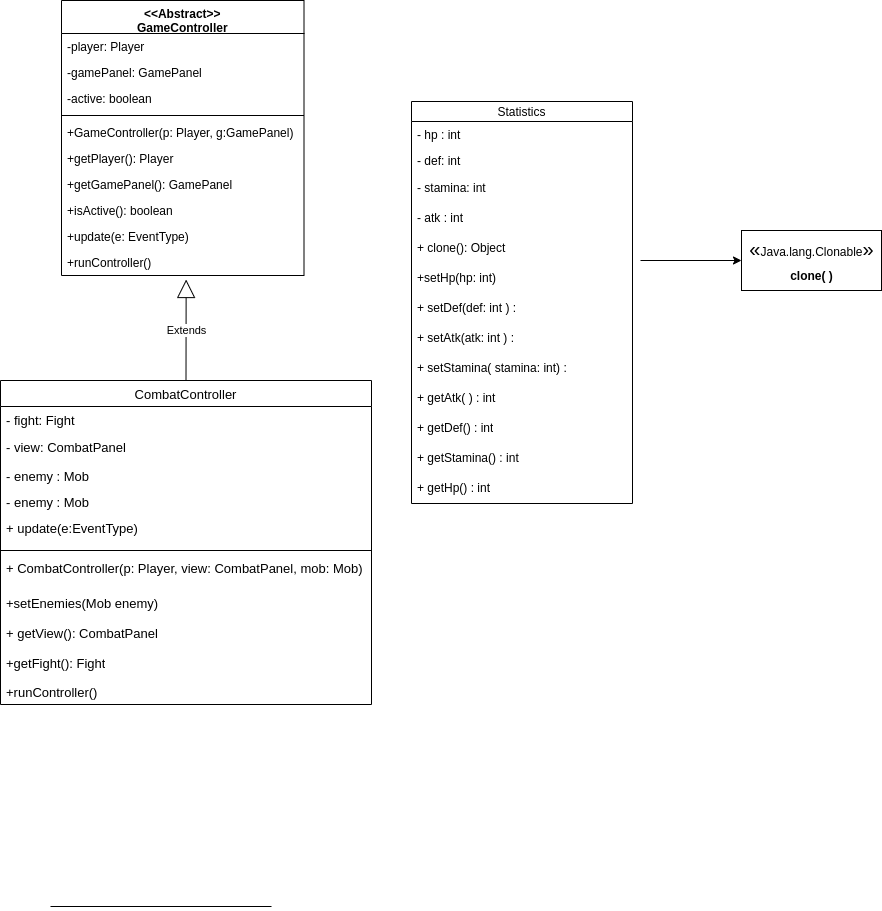

The diagram above was exported from draw.io. Its source (the exported page's mxGraphModel, read from the mxfile embedded in the PNG):
<mxGraphModel dx="-167" dy="85" grid="1" gridSize="10" guides="1" tooltips="1" connect="1" arrows="1" fold="1" page="1" pageScale="1" pageWidth="827" pageHeight="1169" math="0" shadow="0">
  <root>
    <mxCell id="0" />
    <mxCell id="1" parent="0" />
    <mxCell id="ChJ3SHNCxLJ3SSTCN53k-239" value="CombatController" style="swimlane;fontStyle=0;childLayout=stackLayout;horizontal=1;startSize=26;fillColor=none;horizontalStack=0;resizeParent=1;resizeParentMax=0;resizeLast=0;collapsible=1;marginBottom=0;fontSize=13;" vertex="1" parent="1">
      <mxGeometry x="1379" y="1630" width="371" height="324" as="geometry" />
    </mxCell>
    <mxCell id="ChJ3SHNCxLJ3SSTCN53k-240" value="- fight: Fight" style="text;strokeColor=none;fillColor=none;align=left;verticalAlign=top;spacingLeft=4;spacingRight=4;overflow=hidden;rotatable=0;points=[[0,0.5],[1,0.5]];portConstraint=eastwest;fontSize=13;" vertex="1" parent="ChJ3SHNCxLJ3SSTCN53k-239">
      <mxGeometry y="26" width="371" height="26" as="geometry" />
    </mxCell>
    <mxCell id="ChJ3SHNCxLJ3SSTCN53k-241" value="- view: CombatPanel" style="text;strokeColor=none;fillColor=none;align=left;verticalAlign=middle;spacingLeft=4;spacingRight=4;overflow=hidden;points=[[0,0.5],[1,0.5]];portConstraint=eastwest;rotatable=0;whiteSpace=wrap;html=1;fontSize=13;" vertex="1" parent="ChJ3SHNCxLJ3SSTCN53k-239">
      <mxGeometry y="52" width="371" height="30" as="geometry" />
    </mxCell>
    <mxCell id="ChJ3SHNCxLJ3SSTCN53k-242" value="- enemy : Mob" style="text;strokeColor=none;fillColor=none;align=left;verticalAlign=top;spacingLeft=4;spacingRight=4;overflow=hidden;rotatable=0;points=[[0,0.5],[1,0.5]];portConstraint=eastwest;fontSize=13;" vertex="1" parent="ChJ3SHNCxLJ3SSTCN53k-239">
      <mxGeometry y="82" width="371" height="26" as="geometry" />
    </mxCell>
    <mxCell id="ChJ3SHNCxLJ3SSTCN53k-243" value="- enemy : Mob" style="text;strokeColor=none;fillColor=none;align=left;verticalAlign=top;spacingLeft=4;spacingRight=4;overflow=hidden;rotatable=0;points=[[0,0.5],[1,0.5]];portConstraint=eastwest;fontSize=13;" vertex="1" parent="ChJ3SHNCxLJ3SSTCN53k-239">
      <mxGeometry y="108" width="371" height="26" as="geometry" />
    </mxCell>
    <mxCell id="ChJ3SHNCxLJ3SSTCN53k-244" value="+ update(e:EventType)" style="text;strokeColor=none;fillColor=none;align=left;verticalAlign=top;spacingLeft=4;spacingRight=4;overflow=hidden;rotatable=0;points=[[0,0.5],[1,0.5]];portConstraint=eastwest;fontSize=13;" vertex="1" parent="ChJ3SHNCxLJ3SSTCN53k-239">
      <mxGeometry y="134" width="371" height="32" as="geometry" />
    </mxCell>
    <mxCell id="ChJ3SHNCxLJ3SSTCN53k-287" value="" style="line;strokeWidth=1;fillColor=none;align=left;verticalAlign=middle;spacingTop=-1;spacingLeft=3;spacingRight=3;rotatable=0;labelPosition=right;points=[];portConstraint=eastwest;strokeColor=inherit;" vertex="1" parent="ChJ3SHNCxLJ3SSTCN53k-239">
      <mxGeometry y="166" width="371" height="8" as="geometry" />
    </mxCell>
    <mxCell id="ChJ3SHNCxLJ3SSTCN53k-245" value="+ CombatController(p: Player, view: CombatPanel, mob: Mob)" style="text;strokeColor=none;fillColor=none;align=left;verticalAlign=top;spacingLeft=4;spacingRight=4;overflow=hidden;rotatable=0;points=[[0,0.5],[1,0.5]];portConstraint=eastwest;fontSize=13;" vertex="1" parent="ChJ3SHNCxLJ3SSTCN53k-239">
      <mxGeometry y="174" width="371" height="34" as="geometry" />
    </mxCell>
    <mxCell id="ChJ3SHNCxLJ3SSTCN53k-246" value="+setEnemies(Mob enemy)" style="text;strokeColor=none;fillColor=none;align=left;verticalAlign=middle;spacingLeft=4;spacingRight=4;overflow=hidden;points=[[0,0.5],[1,0.5]];portConstraint=eastwest;rotatable=0;whiteSpace=wrap;html=1;fontSize=13;" vertex="1" parent="ChJ3SHNCxLJ3SSTCN53k-239">
      <mxGeometry y="208" width="371" height="30" as="geometry" />
    </mxCell>
    <mxCell id="ChJ3SHNCxLJ3SSTCN53k-247" value="+ getView(): CombatPanel" style="text;strokeColor=none;fillColor=none;align=left;verticalAlign=middle;spacingLeft=4;spacingRight=4;overflow=hidden;points=[[0,0.5],[1,0.5]];portConstraint=eastwest;rotatable=0;whiteSpace=wrap;html=1;fontSize=13;" vertex="1" parent="ChJ3SHNCxLJ3SSTCN53k-239">
      <mxGeometry y="238" width="371" height="30" as="geometry" />
    </mxCell>
    <mxCell id="ChJ3SHNCxLJ3SSTCN53k-248" value="+getFight(): Fight" style="text;strokeColor=none;fillColor=none;align=left;verticalAlign=middle;spacingLeft=4;spacingRight=4;overflow=hidden;points=[[0,0.5],[1,0.5]];portConstraint=eastwest;rotatable=0;whiteSpace=wrap;html=1;fontSize=13;" vertex="1" parent="ChJ3SHNCxLJ3SSTCN53k-239">
      <mxGeometry y="268" width="371" height="30" as="geometry" />
    </mxCell>
    <mxCell id="ChJ3SHNCxLJ3SSTCN53k-249" value="+runController()" style="text;strokeColor=none;fillColor=none;align=left;verticalAlign=top;spacingLeft=4;spacingRight=4;overflow=hidden;rotatable=0;points=[[0,0.5],[1,0.5]];portConstraint=eastwest;fontSize=13;" vertex="1" parent="ChJ3SHNCxLJ3SSTCN53k-239">
      <mxGeometry y="298" width="371" height="26" as="geometry" />
    </mxCell>
    <mxCell id="ChJ3SHNCxLJ3SSTCN53k-251" value="Statistics" style="swimlane;fontStyle=0;childLayout=stackLayout;horizontal=1;startSize=20;fillColor=none;horizontalStack=0;resizeParent=1;resizeParentMax=0;resizeLast=0;collapsible=1;marginBottom=0;" vertex="1" parent="1">
      <mxGeometry x="1790" y="1351" width="221" height="402" as="geometry" />
    </mxCell>
    <mxCell id="ChJ3SHNCxLJ3SSTCN53k-252" value="- hp : int" style="text;strokeColor=none;fillColor=none;align=left;verticalAlign=top;spacingLeft=4;spacingRight=4;overflow=hidden;rotatable=0;points=[[0,0.5],[1,0.5]];portConstraint=eastwest;" vertex="1" parent="ChJ3SHNCxLJ3SSTCN53k-251">
      <mxGeometry y="20" width="221" height="26" as="geometry" />
    </mxCell>
    <mxCell id="ChJ3SHNCxLJ3SSTCN53k-253" value="- def: int" style="text;strokeColor=none;fillColor=none;align=left;verticalAlign=top;spacingLeft=4;spacingRight=4;overflow=hidden;rotatable=0;points=[[0,0.5],[1,0.5]];portConstraint=eastwest;" vertex="1" parent="ChJ3SHNCxLJ3SSTCN53k-251">
      <mxGeometry y="46" width="221" height="26" as="geometry" />
    </mxCell>
    <mxCell id="ChJ3SHNCxLJ3SSTCN53k-254" value="- stamina: int" style="text;strokeColor=none;fillColor=none;align=left;verticalAlign=middle;spacingLeft=4;spacingRight=4;overflow=hidden;points=[[0,0.5],[1,0.5]];portConstraint=eastwest;rotatable=0;whiteSpace=wrap;html=1;" vertex="1" parent="ChJ3SHNCxLJ3SSTCN53k-251">
      <mxGeometry y="72" width="221" height="30" as="geometry" />
    </mxCell>
    <mxCell id="ChJ3SHNCxLJ3SSTCN53k-255" value="- atk : int" style="text;strokeColor=none;fillColor=none;align=left;verticalAlign=middle;spacingLeft=4;spacingRight=4;overflow=hidden;points=[[0,0.5],[1,0.5]];portConstraint=eastwest;rotatable=0;whiteSpace=wrap;html=1;" vertex="1" parent="ChJ3SHNCxLJ3SSTCN53k-251">
      <mxGeometry y="102" width="221" height="30" as="geometry" />
    </mxCell>
    <mxCell id="ChJ3SHNCxLJ3SSTCN53k-257" value="+ clone(): Object&amp;nbsp;" style="text;strokeColor=none;fillColor=none;align=left;verticalAlign=middle;spacingLeft=4;spacingRight=4;overflow=hidden;points=[[0,0.5],[1,0.5]];portConstraint=eastwest;rotatable=0;whiteSpace=wrap;html=1;" vertex="1" parent="ChJ3SHNCxLJ3SSTCN53k-251">
      <mxGeometry y="132" width="221" height="30" as="geometry" />
    </mxCell>
    <mxCell id="ChJ3SHNCxLJ3SSTCN53k-258" value="+setHp(hp: int)" style="text;strokeColor=none;fillColor=none;align=left;verticalAlign=middle;spacingLeft=4;spacingRight=4;overflow=hidden;points=[[0,0.5],[1,0.5]];portConstraint=eastwest;rotatable=0;whiteSpace=wrap;html=1;" vertex="1" parent="ChJ3SHNCxLJ3SSTCN53k-251">
      <mxGeometry y="162" width="221" height="30" as="geometry" />
    </mxCell>
    <mxCell id="ChJ3SHNCxLJ3SSTCN53k-259" value="+ setDef(def: int ) :&amp;nbsp;" style="text;strokeColor=none;fillColor=none;align=left;verticalAlign=middle;spacingLeft=4;spacingRight=4;overflow=hidden;points=[[0,0.5],[1,0.5]];portConstraint=eastwest;rotatable=0;whiteSpace=wrap;html=1;" vertex="1" parent="ChJ3SHNCxLJ3SSTCN53k-251">
      <mxGeometry y="192" width="221" height="30" as="geometry" />
    </mxCell>
    <mxCell id="ChJ3SHNCxLJ3SSTCN53k-260" value="+ setAtk(atk: int ) :&amp;nbsp;&amp;nbsp;" style="text;strokeColor=none;fillColor=none;align=left;verticalAlign=middle;spacingLeft=4;spacingRight=4;overflow=hidden;points=[[0,0.5],[1,0.5]];portConstraint=eastwest;rotatable=0;whiteSpace=wrap;html=1;" vertex="1" parent="ChJ3SHNCxLJ3SSTCN53k-251">
      <mxGeometry y="222" width="221" height="30" as="geometry" />
    </mxCell>
    <mxCell id="ChJ3SHNCxLJ3SSTCN53k-261" value="+ setStamina( stamina: int) :&amp;nbsp;&amp;nbsp;" style="text;strokeColor=none;fillColor=none;align=left;verticalAlign=middle;spacingLeft=4;spacingRight=4;overflow=hidden;points=[[0,0.5],[1,0.5]];portConstraint=eastwest;rotatable=0;whiteSpace=wrap;html=1;" vertex="1" parent="ChJ3SHNCxLJ3SSTCN53k-251">
      <mxGeometry y="252" width="221" height="30" as="geometry" />
    </mxCell>
    <mxCell id="ChJ3SHNCxLJ3SSTCN53k-262" value="+ getAtk( ) : int&amp;nbsp;&amp;nbsp;" style="text;strokeColor=none;fillColor=none;align=left;verticalAlign=middle;spacingLeft=4;spacingRight=4;overflow=hidden;points=[[0,0.5],[1,0.5]];portConstraint=eastwest;rotatable=0;whiteSpace=wrap;html=1;" vertex="1" parent="ChJ3SHNCxLJ3SSTCN53k-251">
      <mxGeometry y="282" width="221" height="30" as="geometry" />
    </mxCell>
    <mxCell id="ChJ3SHNCxLJ3SSTCN53k-263" value="+ getDef() : int" style="text;strokeColor=none;fillColor=none;align=left;verticalAlign=middle;spacingLeft=4;spacingRight=4;overflow=hidden;points=[[0,0.5],[1,0.5]];portConstraint=eastwest;rotatable=0;whiteSpace=wrap;html=1;" vertex="1" parent="ChJ3SHNCxLJ3SSTCN53k-251">
      <mxGeometry y="312" width="221" height="30" as="geometry" />
    </mxCell>
    <mxCell id="ChJ3SHNCxLJ3SSTCN53k-264" value="+ getStamina() : int" style="text;strokeColor=none;fillColor=none;align=left;verticalAlign=middle;spacingLeft=4;spacingRight=4;overflow=hidden;points=[[0,0.5],[1,0.5]];portConstraint=eastwest;rotatable=0;whiteSpace=wrap;html=1;" vertex="1" parent="ChJ3SHNCxLJ3SSTCN53k-251">
      <mxGeometry y="342" width="221" height="30" as="geometry" />
    </mxCell>
    <mxCell id="ChJ3SHNCxLJ3SSTCN53k-265" value="+ getHp() : int" style="text;strokeColor=none;fillColor=none;align=left;verticalAlign=middle;spacingLeft=4;spacingRight=4;overflow=hidden;points=[[0,0.5],[1,0.5]];portConstraint=eastwest;rotatable=0;whiteSpace=wrap;html=1;" vertex="1" parent="ChJ3SHNCxLJ3SSTCN53k-251">
      <mxGeometry y="372" width="221" height="30" as="geometry" />
    </mxCell>
    <mxCell id="ChJ3SHNCxLJ3SSTCN53k-266" value="«&lt;span style=&quot;font-size: 12px;&quot;&gt;Java.lang.Clonable&lt;/span&gt;»&lt;br&gt;&lt;span style=&quot;font-size: 12px;&quot;&gt;&lt;b&gt;clone( )&lt;/b&gt;&lt;/span&gt;" style="html=1;fontSize=20;" vertex="1" parent="1">
      <mxGeometry x="2120" y="1480" width="140" height="60" as="geometry" />
    </mxCell>
    <mxCell id="ChJ3SHNCxLJ3SSTCN53k-267" value="" style="endArrow=classic;html=1;rounded=0;entryX=0;entryY=0.5;entryDx=0;entryDy=0;" edge="1" parent="1" target="ChJ3SHNCxLJ3SSTCN53k-266">
      <mxGeometry width="50" height="50" relative="1" as="geometry">
        <mxPoint x="2019" y="1510" as="sourcePoint" />
        <mxPoint x="1619" y="2160" as="targetPoint" />
      </mxGeometry>
    </mxCell>
    <mxCell id="ChJ3SHNCxLJ3SSTCN53k-268" value="&lt;&lt;Abstract&gt;&gt;&#10;GameController" style="swimlane;fontStyle=1;align=center;verticalAlign=top;childLayout=stackLayout;horizontal=1;startSize=33;horizontalStack=0;resizeParent=1;resizeParentMax=0;resizeLast=0;collapsible=1;marginBottom=0;" vertex="1" parent="1">
      <mxGeometry x="1440" y="1250" width="242.5" height="275" as="geometry" />
    </mxCell>
    <mxCell id="ChJ3SHNCxLJ3SSTCN53k-269" value="-player: Player" style="text;strokeColor=none;fillColor=none;align=left;verticalAlign=top;spacingLeft=4;spacingRight=4;overflow=hidden;rotatable=0;points=[[0,0.5],[1,0.5]];portConstraint=eastwest;" vertex="1" parent="ChJ3SHNCxLJ3SSTCN53k-268">
      <mxGeometry y="33" width="242.5" height="26" as="geometry" />
    </mxCell>
    <mxCell id="ChJ3SHNCxLJ3SSTCN53k-270" value="-gamePanel: GamePanel" style="text;strokeColor=none;fillColor=none;align=left;verticalAlign=top;spacingLeft=4;spacingRight=4;overflow=hidden;rotatable=0;points=[[0,0.5],[1,0.5]];portConstraint=eastwest;" vertex="1" parent="ChJ3SHNCxLJ3SSTCN53k-268">
      <mxGeometry y="59" width="242.5" height="26" as="geometry" />
    </mxCell>
    <mxCell id="ChJ3SHNCxLJ3SSTCN53k-271" value="-active: boolean" style="text;strokeColor=none;fillColor=none;align=left;verticalAlign=top;spacingLeft=4;spacingRight=4;overflow=hidden;rotatable=0;points=[[0,0.5],[1,0.5]];portConstraint=eastwest;" vertex="1" parent="ChJ3SHNCxLJ3SSTCN53k-268">
      <mxGeometry y="85" width="242.5" height="26" as="geometry" />
    </mxCell>
    <mxCell id="ChJ3SHNCxLJ3SSTCN53k-272" value="" style="line;strokeWidth=1;fillColor=none;align=left;verticalAlign=middle;spacingTop=-1;spacingLeft=3;spacingRight=3;rotatable=0;labelPosition=right;points=[];portConstraint=eastwest;strokeColor=inherit;" vertex="1" parent="ChJ3SHNCxLJ3SSTCN53k-268">
      <mxGeometry y="111" width="242.5" height="8" as="geometry" />
    </mxCell>
    <mxCell id="ChJ3SHNCxLJ3SSTCN53k-273" value="+GameController(p: Player, g:GamePanel)" style="text;strokeColor=none;fillColor=none;align=left;verticalAlign=top;spacingLeft=4;spacingRight=4;overflow=hidden;rotatable=0;points=[[0,0.5],[1,0.5]];portConstraint=eastwest;" vertex="1" parent="ChJ3SHNCxLJ3SSTCN53k-268">
      <mxGeometry y="119" width="242.5" height="26" as="geometry" />
    </mxCell>
    <mxCell id="ChJ3SHNCxLJ3SSTCN53k-274" value="+getPlayer(): Player" style="text;strokeColor=none;fillColor=none;align=left;verticalAlign=top;spacingLeft=4;spacingRight=4;overflow=hidden;rotatable=0;points=[[0,0.5],[1,0.5]];portConstraint=eastwest;" vertex="1" parent="ChJ3SHNCxLJ3SSTCN53k-268">
      <mxGeometry y="145" width="242.5" height="26" as="geometry" />
    </mxCell>
    <mxCell id="ChJ3SHNCxLJ3SSTCN53k-275" value="+getGamePanel(): GamePanel" style="text;strokeColor=none;fillColor=none;align=left;verticalAlign=top;spacingLeft=4;spacingRight=4;overflow=hidden;rotatable=0;points=[[0,0.5],[1,0.5]];portConstraint=eastwest;" vertex="1" parent="ChJ3SHNCxLJ3SSTCN53k-268">
      <mxGeometry y="171" width="242.5" height="26" as="geometry" />
    </mxCell>
    <mxCell id="ChJ3SHNCxLJ3SSTCN53k-276" value="+isActive(): boolean" style="text;strokeColor=none;fillColor=none;align=left;verticalAlign=top;spacingLeft=4;spacingRight=4;overflow=hidden;rotatable=0;points=[[0,0.5],[1,0.5]];portConstraint=eastwest;" vertex="1" parent="ChJ3SHNCxLJ3SSTCN53k-268">
      <mxGeometry y="197" width="242.5" height="26" as="geometry" />
    </mxCell>
    <mxCell id="ChJ3SHNCxLJ3SSTCN53k-277" value="+update(e: EventType)" style="text;strokeColor=none;fillColor=none;align=left;verticalAlign=top;spacingLeft=4;spacingRight=4;overflow=hidden;rotatable=0;points=[[0,0.5],[1,0.5]];portConstraint=eastwest;" vertex="1" parent="ChJ3SHNCxLJ3SSTCN53k-268">
      <mxGeometry y="223" width="242.5" height="26" as="geometry" />
    </mxCell>
    <mxCell id="ChJ3SHNCxLJ3SSTCN53k-278" value="+runController()" style="text;strokeColor=none;fillColor=none;align=left;verticalAlign=top;spacingLeft=4;spacingRight=4;overflow=hidden;rotatable=0;points=[[0,0.5],[1,0.5]];portConstraint=eastwest;" vertex="1" parent="ChJ3SHNCxLJ3SSTCN53k-268">
      <mxGeometry y="249" width="242.5" height="26" as="geometry" />
    </mxCell>
    <mxCell id="ChJ3SHNCxLJ3SSTCN53k-286" value="" style="line;strokeWidth=1;fillColor=none;align=left;verticalAlign=middle;spacingTop=-1;spacingLeft=3;spacingRight=3;rotatable=0;labelPosition=right;points=[];portConstraint=eastwest;strokeColor=inherit;" vertex="1" parent="1">
      <mxGeometry x="1429" y="2152" width="221" height="8" as="geometry" />
    </mxCell>
    <mxCell id="ChJ3SHNCxLJ3SSTCN53k-288" value="Extends" style="endArrow=block;endSize=16;endFill=0;html=1;rounded=0;entryX=0.514;entryY=1.154;entryDx=0;entryDy=0;entryPerimeter=0;exitX=0.5;exitY=0;exitDx=0;exitDy=0;" edge="1" parent="1" source="ChJ3SHNCxLJ3SSTCN53k-239" target="ChJ3SHNCxLJ3SSTCN53k-278">
      <mxGeometry width="160" relative="1" as="geometry">
        <mxPoint x="1561" y="1620" as="sourcePoint" />
        <mxPoint x="1560" y="1510" as="targetPoint" />
      </mxGeometry>
    </mxCell>
  </root>
</mxGraphModel>